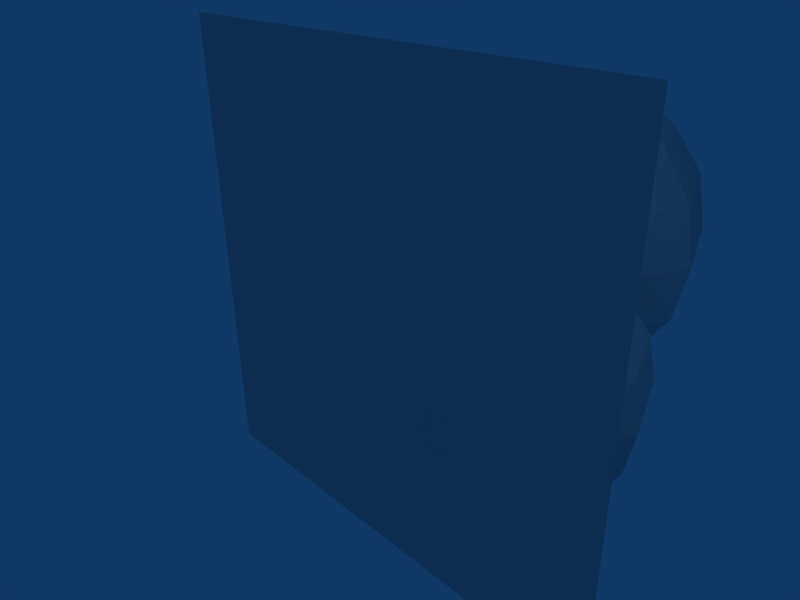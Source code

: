 # Source: rocktrap.blend  (saved by Blender 2.42.0; exported with 4.5.12 LTS)
import bpy
from mathutils import Matrix  # noqa: F401  (used for matrix-valued properties, if any)

bpy.ops.wm.read_factory_settings(use_empty=True)
scene = bpy.context.scene
scene.name = 'Scene'

# ---- collections
col_collection_1 = bpy.data.collections.new('Collection 1'); scene.collection.children.link(col_collection_1)

# ---- materials (node trees are filled in below, after node groups)
mat_null = bpy.data.materials.new('(null)')
mat_null.alpha_threshold = 0.0
mat_null.preview_render_type = 'FLAT'
mat_null.roughness = 0.5
mat_null.line_color = (0.0, 0.0, 0.0, 1.0)

# ---- material node trees

# ---- world
world_world = bpy.data.worlds.new('World'); scene.world = world_world
world_world.color = (0.05656, 0.2208, 0.4)
world_world.use_sun_shadow = False
world_world.sun_shadow_jitter_overblur = 0.0
world_world.cycles.sampling_method = 'MANUAL'
world_world.cycles.sample_map_resolution = 256

# ---- cameras
cam_camera = bpy.data.cameras.new('Camera')
cam_camera.passepartout_alpha = 0.2
cam_camera.clip_end = 100.0
cam_camera.lens = 35.0
cam_camera.ortho_scale = 7.314
cam_camera.show_passepartout = False
cam_camera.show_safe_areas = True
cam_camera.dof.focus_distance = 0.0
cam_camera.dof.aperture_fstop = 128.0

# ---- lights
light_spot = bpy.data.lights.new('Spot', 'POINT')
light_spot.transmission_factor = 0.0
light_spot.cutoff_distance = 30.0
light_spot.energy = 100.0
light_spot.shadow_buffer_clip_start = 1.001
light_spot.shadow_soft_size = 1.0
light_spot.shadow_maximum_resolution = 0.006
light_spot.use_absolute_resolution = True
light_spot.cycles.use_multiple_importance_sampling = False

# ---- meshes
me_sphere = bpy.data.meshes.new('Sphere')
me_sphere.from_pydata([(1.205, 1.934, -3.256), (0.4202, 1.934, -3.1), (-0.245, 1.934, -2.655), (-0.6895, 1.934, -1.99), (-0.8456, 1.934, -1.206), (-0.6895, 1.934, -0.4209), (-0.245, 1.934, 0.2443), (0.4202, 1.934, 0.6888), (0.65, 1.379, 0.6888), (0.1796, 0.9091, 0.2443), (-0.1347, 0.5948, -0.4209), (-0.245, 0.4844, -1.206), (-0.1347, 0.5948, -1.99), (0.1796, 0.9091, -2.655), (0.65, 1.379, -3.1), (1.205, 1.15, -3.1), (1.205, 0.4844, -2.655), (1.205, 0.03996, -1.99), (1.205, -0.1161, -1.206), (1.205, 0.03996, -0.4209), (1.205, 0.4844, 0.2443), (1.205, 1.15, 0.6888), (1.76, 1.379, 0.6888), (2.23, 0.9091, 0.2443), (2.544, 0.5948, -0.4209), (2.655, 0.4844, -1.206), (2.544, 0.5948, -1.99), (2.23, 0.9091, -2.655), (1.76, 1.379, -3.1), (1.99, 1.934, -3.1), (2.655, 1.934, -2.655), (3.099, 1.934, -1.99), (3.255, 1.934, -1.206), (3.099, 1.934, -0.4209), (2.655, 1.934, 0.2443), (1.99, 1.934, 0.6888), (1.205, 1.934, 0.8449), (1.76, 2.489, 0.6888), (2.23, 2.96, 0.2443), (2.544, 3.274, -0.4209), (2.655, 3.384, -1.206), (2.544, 3.274, -1.99), (2.23, 2.96, -2.655), (1.76, 2.489, -3.1), (1.205, 2.719, -3.1), (1.205, 3.384, -2.655), (1.205, 3.829, -1.99), (1.205, 3.985, -1.206), (1.205, 3.829, -0.4209), (1.205, 3.384, 0.2443), (1.205, 2.719, 0.6888), (0.65, 2.489, 0.6888), (0.1796, 2.96, 0.2443), (-0.1347, 3.274, -0.4209), (-0.245, 3.384, -1.206), (-0.1347, 3.274, -1.99), (0.1796, 2.96, -2.655), (0.65, 2.489, -3.1), (-1.583, 3.865, 0.207), (-1.912, 4.195, 0.5187), (-2.133, 4.415, 0.9852), (-2.21, 4.493, 1.535), (-2.133, 4.415, 2.086), (-1.912, 4.195, 2.552), (-1.583, 3.865, 2.864), (-1.193, 4.026, 2.864), (-1.193, 4.493, 2.552), (-1.193, 4.804, 2.086), (-1.193, 4.914, 1.535), (-1.193, 4.804, 0.9852), (-1.193, 4.493, 0.5187), (-1.193, 4.026, 0.207), (-0.8044, 3.865, 0.207), (-0.4746, 4.195, 0.5187), (-0.2542, 4.415, 0.9852), (-0.1768, 4.493, 1.535), (-0.2542, 4.415, 2.086), (-0.4746, 4.195, 2.552), (-0.8044, 3.865, 2.864), (-1.193, 3.476, 2.973), (-0.6432, 3.476, 2.864), (-0.1768, 3.476, 2.552), (0.1349, 3.476, 2.086), (0.2443, 3.476, 1.535), (0.1349, 3.476, 0.9852), (-0.1768, 3.476, 0.5187), (-0.6432, 3.476, 0.207), (-0.8044, 3.087, 0.207), (-0.4746, 2.757, 0.5187), (-0.2542, 2.537, 0.9852), (-0.1768, 2.459, 1.535), (-0.2542, 2.537, 2.086), (-0.4746, 2.757, 2.552), (-0.8044, 3.087, 2.864), (-1.193, 2.926, 2.864), (-1.193, 2.459, 2.552), (-1.193, 2.148, 2.086), (-1.193, 2.038, 1.535), (-1.193, 2.148, 0.9852), (-1.193, 2.459, 0.5187), (-1.193, 2.926, 0.207), (-1.583, 3.087, 0.207), (-1.912, 2.757, 0.5187), (-2.133, 2.537, 0.9852), (-2.21, 2.459, 1.535), (-2.133, 2.537, 2.086), (-1.912, 2.757, 2.552), (-1.583, 3.087, 2.864), (-1.744, 3.476, 2.864), (-2.21, 3.476, 2.552), (-2.522, 3.476, 2.086), (-2.631, 3.476, 1.535), (-2.522, 3.476, 0.9852), (-2.21, 3.476, 0.5187), (-1.744, 3.476, 0.207), (-1.193, 3.476, 0.09757), (-2.35, 1.924, -2.12), (-2.9, 1.924, -2.01), (-3.366, 1.924, -1.698), (-3.678, 1.924, -1.232), (-3.788, 1.924, -0.6817), (-3.678, 1.924, -0.1315), (-3.366, 1.924, 0.335), (-2.9, 1.924, 0.6466), (-2.739, 1.535, 0.6466), (-3.069, 1.205, 0.335), (-3.289, 0.9844, -0.1315), (-3.366, 0.907, -0.6817), (-3.289, 0.9844, -1.232), (-3.069, 1.205, -1.698), (-2.739, 1.535, -2.01), (-2.35, 1.373, -2.01), (-2.35, 0.907, -1.698), (-2.35, 0.5954, -1.232), (-2.35, 0.4859, -0.6817), (-2.35, 0.5954, -0.1315), (-2.35, 0.907, 0.335), (-2.35, 1.373, 0.6466), (-1.961, 1.535, 0.6466), (-1.631, 1.205, 0.335), (-1.411, 0.9844, -0.1315), (-1.333, 0.907, -0.6817), (-1.411, 0.9844, -1.232), (-1.631, 1.205, -1.698), (-1.961, 1.535, -2.01), (-1.8, 1.924, -2.01), (-1.333, 1.924, -1.698), (-1.021, 1.924, -1.232), (-0.912, 1.924, -0.6817), (-1.021, 1.924, -0.1315), (-1.333, 1.924, 0.335), (-1.8, 1.924, 0.6466), (-2.35, 1.924, 0.7561), (-1.961, 2.313, 0.6466), (-1.631, 2.643, 0.335), (-1.411, 2.863, -0.1315), (-1.333, 2.94, -0.6817), (-1.411, 2.863, -1.232), (-1.631, 2.643, -1.698), (-1.961, 2.313, -2.01), (-2.35, 2.474, -2.01), (-2.35, 2.94, -1.698), (-2.35, 3.252, -1.232), (-2.35, 3.362, -0.6817), (-2.35, 3.252, -0.1315), (-2.35, 2.94, 0.335), (-2.35, 2.474, 0.6466), (-2.739, 2.313, 0.6466), (-3.069, 2.643, 0.335), (-3.289, 2.863, -0.1315), (-3.366, 2.94, -0.6817), (-3.289, 2.863, -1.232), (-3.069, 2.643, -1.698), (-2.739, 2.313, -2.01), (-1.802, 6.522, -2.966), (-2.463, 7.183, -2.341), (-2.905, 7.625, -1.405), (-3.061, 7.781, -0.3016), (-2.905, 7.625, 0.8021), (-2.463, 7.183, 1.738), (-1.802, 6.522, 2.363), (-1.021, 6.845, 2.363), (-1.021, 7.781, 1.738), (-1.021, 8.406, 0.8021), (-1.021, 8.625, -0.3016), (-1.021, 8.406, -1.405), (-1.021, 7.781, -2.341), (-1.021, 6.845, -2.966), (-0.2407, 6.522, -2.966), (0.4209, 7.183, -2.341), (0.863, 7.625, -1.405), (1.018, 7.781, -0.3016), (0.863, 7.625, 0.8021), (0.4209, 7.183, 1.738), (-0.2407, 6.522, 2.363), (-1.021, 5.741, 2.582), (0.08257, 5.741, 2.363), (1.018, 5.741, 1.738), (1.643, 5.741, 0.8021), (1.863, 5.741, -0.3016), (1.643, 5.741, -1.405), (1.018, 5.741, -2.341), (0.08257, 5.741, -2.966), (-0.2407, 4.961, -2.966), (0.4209, 4.299, -2.341), (0.863, 3.857, -1.405), (1.018, 3.702, -0.3016), (0.863, 3.857, 0.8021), (0.4209, 4.299, 1.738), (-0.2407, 4.961, 2.363), (-1.021, 4.638, 2.363), (-1.021, 3.702, 1.738), (-1.021, 3.077, 0.8021), (-1.021, 2.857, -0.3016), (-1.021, 3.077, -1.405), (-1.021, 3.702, -2.341), (-1.021, 4.638, -2.966), (-1.802, 4.961, -2.966), (-2.463, 4.299, -2.341), (-2.905, 3.857, -1.405), (-3.061, 3.702, -0.3016), (-2.905, 3.857, 0.8021), (-2.463, 4.299, 1.738), (-1.802, 4.961, 2.363), (-2.125, 5.741, 2.363), (-3.061, 5.741, 1.738), (-3.686, 5.741, 0.8021), (-3.905, 5.741, -0.3016), (-3.686, 5.741, -1.405), (-3.061, 5.741, -2.341), (-2.125, 5.741, -2.966), (-1.021, 5.741, -3.186)], [], [(36, 8, 7), (7, 8, 9, 6), (6, 9, 10, 5), (5, 10, 11, 4), (4, 11, 12, 3), (3, 12, 13, 2), (2, 13, 14, 1), (14, 0, 1), (15, 0, 14), (13, 16, 15, 14), (12, 17, 16, 13), (11, 18, 17, 12), (10, 19, 18, 11), (9, 20, 19, 10), (8, 21, 20, 9), (36, 21, 8), (36, 22, 21), (21, 22, 23, 20), (20, 23, 24, 19), (19, 24, 25, 18), (18, 25, 26, 17), (17, 26, 27, 16), (16, 27, 28, 15), (28, 0, 15), (29, 0, 28), (27, 30, 29, 28), (26, 31, 30, 27), (25, 32, 31, 26), (24, 33, 32, 25), (23, 34, 33, 24), (22, 35, 34, 23), (36, 35, 22), (36, 37, 35), (35, 37, 38, 34), (34, 38, 39, 33), (33, 39, 40, 32), (32, 40, 41, 31), (31, 41, 42, 30), (30, 42, 43, 29), (43, 0, 29), (44, 0, 43), (42, 45, 44, 43), (41, 46, 45, 42), (40, 47, 46, 41), (39, 48, 47, 40), (38, 49, 48, 39), (37, 50, 49, 38), (36, 50, 37), (36, 51, 50), (50, 51, 52, 49), (49, 52, 53, 48), (48, 53, 54, 47), (47, 54, 55, 46), (46, 55, 56, 45), (45, 56, 57, 44), (57, 0, 44), (1, 0, 57), (56, 2, 1, 57), (55, 3, 2, 56), (54, 4, 3, 55), (53, 5, 4, 54), (52, 6, 5, 53), (51, 7, 6, 52), (36, 7, 51), (79, 108, 64), (64, 108, 109, 63), (63, 109, 110, 62), (62, 110, 111, 61), (61, 111, 112, 60), (60, 112, 113, 59), (59, 113, 114, 58), (114, 115, 58), (58, 115, 71), (70, 59, 58, 71), (69, 60, 59, 70), (68, 61, 60, 69), (67, 62, 61, 68), (66, 63, 62, 67), (65, 64, 63, 66), (79, 64, 65), (79, 65, 78), (78, 65, 66, 77), (77, 66, 67, 76), (76, 67, 68, 75), (75, 68, 69, 74), (74, 69, 70, 73), (73, 70, 71, 72), (71, 115, 72), (72, 115, 86), (85, 73, 72, 86), (84, 74, 73, 85), (83, 75, 74, 84), (82, 76, 75, 83), (81, 77, 76, 82), (80, 78, 77, 81), (79, 78, 80), (79, 80, 93), (93, 80, 81, 92), (92, 81, 82, 91), (91, 82, 83, 90), (90, 83, 84, 89), (89, 84, 85, 88), (88, 85, 86, 87), (86, 115, 87), (87, 115, 100), (99, 88, 87, 100), (98, 89, 88, 99), (97, 90, 89, 98), (96, 91, 90, 97), (95, 92, 91, 96), (94, 93, 92, 95), (79, 93, 94), (79, 94, 107), (107, 94, 95, 106), (106, 95, 96, 105), (105, 96, 97, 104), (104, 97, 98, 103), (103, 98, 99, 102), (102, 99, 100, 101), (100, 115, 101), (101, 115, 114), (113, 102, 101, 114), (112, 103, 102, 113), (111, 104, 103, 112), (110, 105, 104, 111), (109, 106, 105, 110), (108, 107, 106, 109), (79, 107, 108), (152, 124, 123), (123, 124, 125, 122), (122, 125, 126, 121), (121, 126, 127, 120), (120, 127, 128, 119), (119, 128, 129, 118), (118, 129, 130, 117), (130, 116, 117), (131, 116, 130), (129, 132, 131, 130), (128, 133, 132, 129), (127, 134, 133, 128), (126, 135, 134, 127), (125, 136, 135, 126), (124, 137, 136, 125), (152, 137, 124), (152, 138, 137), (137, 138, 139, 136), (136, 139, 140, 135), (135, 140, 141, 134), (134, 141, 142, 133), (133, 142, 143, 132), (132, 143, 144, 131), (144, 116, 131), (145, 116, 144), (143, 146, 145, 144), (142, 147, 146, 143), (141, 148, 147, 142), (140, 149, 148, 141), (139, 150, 149, 140), (138, 151, 150, 139), (152, 151, 138), (152, 153, 151), (151, 153, 154, 150), (150, 154, 155, 149), (149, 155, 156, 148), (148, 156, 157, 147), (147, 157, 158, 146), (146, 158, 159, 145), (159, 116, 145), (160, 116, 159), (158, 161, 160, 159), (157, 162, 161, 158), (156, 163, 162, 157), (155, 164, 163, 156), (154, 165, 164, 155), (153, 166, 165, 154), (152, 166, 153), (152, 167, 166), (166, 167, 168, 165), (165, 168, 169, 164), (164, 169, 170, 163), (163, 170, 171, 162), (162, 171, 172, 161), (161, 172, 173, 160), (173, 116, 160), (117, 116, 173), (172, 118, 117, 173), (171, 119, 118, 172), (170, 120, 119, 171), (169, 121, 120, 170), (168, 122, 121, 169), (167, 123, 122, 168), (152, 123, 167), (195, 224, 180), (180, 224, 225, 179), (179, 225, 226, 178), (178, 226, 227, 177), (177, 227, 228, 176), (176, 228, 229, 175), (175, 229, 230, 174), (230, 231, 174), (174, 231, 187), (186, 175, 174, 187), (185, 176, 175, 186), (184, 177, 176, 185), (183, 178, 177, 184), (182, 179, 178, 183), (181, 180, 179, 182), (195, 180, 181), (195, 181, 194), (194, 181, 182, 193), (193, 182, 183, 192), (192, 183, 184, 191), (191, 184, 185, 190), (190, 185, 186, 189), (189, 186, 187, 188), (187, 231, 188), (188, 231, 202), (201, 189, 188, 202), (200, 190, 189, 201), (199, 191, 190, 200), (198, 192, 191, 199), (197, 193, 192, 198), (196, 194, 193, 197), (195, 194, 196), (195, 196, 209), (209, 196, 197, 208), (208, 197, 198, 207), (207, 198, 199, 206), (206, 199, 200, 205), (205, 200, 201, 204), (204, 201, 202, 203), (202, 231, 203), (203, 231, 216), (215, 204, 203, 216), (214, 205, 204, 215), (213, 206, 205, 214), (212, 207, 206, 213), (211, 208, 207, 212), (210, 209, 208, 211), (195, 209, 210), (195, 210, 223), (223, 210, 211, 222), (222, 211, 212, 221), (221, 212, 213, 220), (220, 213, 214, 219), (219, 214, 215, 218), (218, 215, 216, 217), (216, 231, 217), (217, 231, 230), (229, 218, 217, 230), (228, 219, 218, 229), (227, 220, 219, 228), (226, 221, 220, 227), (225, 222, 221, 226), (224, 223, 222, 225), (195, 223, 224)])
me_sphere.use_remesh_preserve_volume = False
me_sphere.use_remesh_preserve_attributes = False
me_sphere.use_mirror_vertex_groups = False
me_sphere.update()
me_ground = bpy.data.meshes.new('ground')
me_ground.from_pydata([(4.0, 0.0, -4.0), (-4.0, 0.0, -4.0), (-4.0, 0.0, 4.0), (4.0, 0.0, 4.0)], [], [(0, 1, 2, 3)])
me_ground.polygons.foreach_set('use_smooth', [True] * 1)
_uv = me_ground.uv_layers.new(name='UVMap')
_uv.uv.foreach_set('vector', [1.0, 1.0, 0.0, 1.0, 0.0, 0.0, 1.0, 0.0])
_ca = me_ground.color_attributes.new('Col', 'BYTE_COLOR', 'CORNER')
_ca.data.foreach_set('color', [1.0, 1.0, 1.0, 1.0, 1.0, 1.0, 1.0, 1.0, 1.0, 1.0, 1.0, 1.0, 1.0, 1.0, 1.0, 1.0])
me_ground.materials.append(mat_null)
me_ground.use_remesh_preserve_volume = False
me_ground.use_remesh_preserve_attributes = False
me_ground.use_mirror_vertex_groups = False
me_ground.update()

# ---- objects
ob_sphere = bpy.data.objects.new('Sphere', me_sphere)
ob_ground = bpy.data.objects.new('ground', me_ground)
ob_lamp = bpy.data.objects.new('Lamp', light_spot)
ob_camera = bpy.data.objects.new('Camera', cam_camera)

# ---- transforms, parenting, visibility, modifiers, constraints
ob_sphere.location = (0.0, 0.0, 0.0)
ob_sphere.lock_rotations_4d = False
ob_sphere.empty_display_type = 'ARROWS'
ob_sphere.color = (0.0, 0.0, 0.0, 1.0)
ob_sphere.lineart.crease_threshold = 0.0
ob_ground.location = (0.0, 0.0, 0.0)
ob_ground.lock_rotations_4d = False
ob_ground.empty_display_type = 'ARROWS'
ob_ground.color = (0.0, 0.0, 0.0, 1.0)
ob_ground.lineart.crease_threshold = 0.0
ob_lamp.location = (4.076, 1.005, 5.904)
ob_lamp.rotation_euler = (0.6503, 0.05522, 1.866)
ob_lamp.lock_rotations_4d = False
ob_lamp.empty_display_type = 'ARROWS'
ob_lamp.color = (0.0, 0.0, 0.0, 0.0)
ob_lamp.lineart.crease_threshold = 0.0
ob_camera.location = (7.481, -6.508, 5.344)
ob_camera.rotation_euler = (1.109, 0.01082, 0.8149)
ob_camera.lock_rotations_4d = False
ob_camera.empty_display_type = 'ARROWS'
ob_camera.color = (0.0, 0.0, 0.0, 0.0)
ob_camera.display_type = 'WIRE'
ob_camera.lineart.crease_threshold = 0.0

# ---- collection membership
col_collection_1.objects.link(ob_sphere)
col_collection_1.objects.link(ob_ground)
col_collection_1.objects.link(ob_lamp)
col_collection_1.objects.link(ob_camera)

# ---- scene / render settings (as saved in the file)
scene.camera = ob_camera
scene.frame_start = 1; scene.frame_end = 250; scene.frame_set(1)
scene.render.engine = 'BLENDER_EEVEE_NEXT'
scene.render.image_settings.file_format = 'JPEG'
scene.render.image_settings.color_mode = 'RGB'
scene.render.image_settings.compression = 90
scene.render.resolution_x = 800
scene.render.resolution_y = 600
scene.render.pixel_aspect_x = 100.0
scene.render.pixel_aspect_y = 100.0
scene.render.fps = 25
scene.render.dither_intensity = 0.0
scene.render.use_compositing = False
scene.render.use_sequencer = False
scene.render.bake_bias = 0.0
scene.render.use_stamp_time = False
scene.render.use_stamp_date = False
scene.render.use_stamp_frame = False
scene.render.use_stamp_camera = False
scene.render.use_stamp_scene = False
scene.render.use_stamp_filename = False
scene.render.use_stamp_render_time = False
scene.render.stamp_font_size = 0
scene.cycles.use_denoising = False
scene.cycles.samples = 10
scene.cycles.sampling_pattern = 'TABULATED_SOBOL'
scene.cycles.light_sampling_threshold = 0.0
scene.cycles.use_adaptive_sampling = False
scene.cycles.use_light_tree = False
scene.cycles.blur_glossy = 0.0
scene.cycles.volume_bounces = 1
scene.cycles.pixel_filter_type = 'GAUSSIAN'
scene.cycles.sample_clamp_indirect = 0.0
scene.view_settings.view_transform = 'Raw'
bpy.context.view_layer.update()
